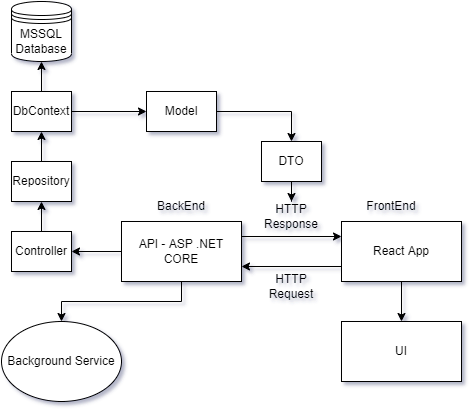

The diagram above was exported from draw.io. Its source (the exported page's mxGraphModel, read from the mxfile embedded in the PNG):
<mxGraphModel dx="753" dy="1629" grid="1" gridSize="10" guides="1" tooltips="1" connect="1" arrows="1" fold="1" page="1" pageScale="1" pageWidth="827" pageHeight="1169" math="0" shadow="0">
  <root>
    <mxCell id="0" />
    <mxCell id="1" parent="0" />
    <mxCell id="o6xszLasFoyrxMGeeQ7Z-9" style="edgeStyle=orthogonalEdgeStyle;rounded=0;orthogonalLoop=1;jettySize=auto;html=1;entryX=0;entryY=0.25;entryDx=0;entryDy=0;exitX=1;exitY=0.25;exitDx=0;exitDy=0;" parent="1" source="o6xszLasFoyrxMGeeQ7Z-1" target="o6xszLasFoyrxMGeeQ7Z-3" edge="1">
      <mxGeometry relative="1" as="geometry" />
    </mxCell>
    <mxCell id="o6xszLasFoyrxMGeeQ7Z-15" style="edgeStyle=orthogonalEdgeStyle;rounded=0;orthogonalLoop=1;jettySize=auto;html=1;entryX=1;entryY=0.5;entryDx=0;entryDy=0;" parent="1" source="o6xszLasFoyrxMGeeQ7Z-1" target="o6xszLasFoyrxMGeeQ7Z-14" edge="1">
      <mxGeometry relative="1" as="geometry" />
    </mxCell>
    <mxCell id="o6xszLasFoyrxMGeeQ7Z-35" style="edgeStyle=orthogonalEdgeStyle;rounded=0;orthogonalLoop=1;jettySize=auto;html=1;" parent="1" source="o6xszLasFoyrxMGeeQ7Z-1" target="o6xszLasFoyrxMGeeQ7Z-34" edge="1">
      <mxGeometry relative="1" as="geometry" />
    </mxCell>
    <mxCell id="o6xszLasFoyrxMGeeQ7Z-1" value="API - ASP .NET CORE" style="rounded=0;whiteSpace=wrap;html=1;" parent="1" vertex="1">
      <mxGeometry x="150" y="150" width="120" height="60" as="geometry" />
    </mxCell>
    <mxCell id="o6xszLasFoyrxMGeeQ7Z-10" style="edgeStyle=orthogonalEdgeStyle;rounded=0;orthogonalLoop=1;jettySize=auto;html=1;entryX=1;entryY=0.75;entryDx=0;entryDy=0;exitX=0;exitY=0.75;exitDx=0;exitDy=0;" parent="1" source="o6xszLasFoyrxMGeeQ7Z-3" target="o6xszLasFoyrxMGeeQ7Z-1" edge="1">
      <mxGeometry relative="1" as="geometry" />
    </mxCell>
    <mxCell id="o6xszLasFoyrxMGeeQ7Z-32" style="edgeStyle=orthogonalEdgeStyle;rounded=0;orthogonalLoop=1;jettySize=auto;html=1;" parent="1" source="o6xszLasFoyrxMGeeQ7Z-3" target="o6xszLasFoyrxMGeeQ7Z-33" edge="1">
      <mxGeometry relative="1" as="geometry">
        <mxPoint x="430" y="260" as="targetPoint" />
      </mxGeometry>
    </mxCell>
    <mxCell id="o6xszLasFoyrxMGeeQ7Z-3" value="React App" style="rounded=0;whiteSpace=wrap;html=1;" parent="1" vertex="1">
      <mxGeometry x="370" y="150" width="120" height="60" as="geometry" />
    </mxCell>
    <mxCell id="o6xszLasFoyrxMGeeQ7Z-4" value="BackEnd" style="text;html=1;strokeColor=none;fillColor=none;align=center;verticalAlign=middle;whiteSpace=wrap;rounded=0;" parent="1" vertex="1">
      <mxGeometry x="180" y="120" width="60" height="30" as="geometry" />
    </mxCell>
    <mxCell id="o6xszLasFoyrxMGeeQ7Z-5" value="FrontEnd" style="text;html=1;strokeColor=none;fillColor=none;align=center;verticalAlign=middle;whiteSpace=wrap;rounded=0;" parent="1" vertex="1">
      <mxGeometry x="390" y="120" width="60" height="30" as="geometry" />
    </mxCell>
    <mxCell id="o6xszLasFoyrxMGeeQ7Z-11" value="HTTP Response" style="text;html=1;strokeColor=none;fillColor=none;align=center;verticalAlign=middle;whiteSpace=wrap;rounded=0;" parent="1" vertex="1">
      <mxGeometry x="290" y="130" width="60" height="30" as="geometry" />
    </mxCell>
    <mxCell id="o6xszLasFoyrxMGeeQ7Z-12" value="HTTP Request" style="text;html=1;strokeColor=none;fillColor=none;align=center;verticalAlign=middle;whiteSpace=wrap;rounded=0;" parent="1" vertex="1">
      <mxGeometry x="290" y="200" width="60" height="30" as="geometry" />
    </mxCell>
    <mxCell id="o6xszLasFoyrxMGeeQ7Z-18" style="edgeStyle=orthogonalEdgeStyle;rounded=0;orthogonalLoop=1;jettySize=auto;html=1;entryX=0.5;entryY=1;entryDx=0;entryDy=0;" parent="1" source="o6xszLasFoyrxMGeeQ7Z-14" target="o6xszLasFoyrxMGeeQ7Z-17" edge="1">
      <mxGeometry relative="1" as="geometry" />
    </mxCell>
    <mxCell id="o6xszLasFoyrxMGeeQ7Z-14" value="Controller" style="rounded=0;whiteSpace=wrap;html=1;" parent="1" vertex="1">
      <mxGeometry x="40" y="160" width="60" height="40" as="geometry" />
    </mxCell>
    <mxCell id="o6xszLasFoyrxMGeeQ7Z-21" style="edgeStyle=orthogonalEdgeStyle;rounded=0;orthogonalLoop=1;jettySize=auto;html=1;entryX=0.5;entryY=1;entryDx=0;entryDy=0;" parent="1" source="o6xszLasFoyrxMGeeQ7Z-17" target="o6xszLasFoyrxMGeeQ7Z-20" edge="1">
      <mxGeometry relative="1" as="geometry" />
    </mxCell>
    <mxCell id="o6xszLasFoyrxMGeeQ7Z-17" value="Repository" style="rounded=0;whiteSpace=wrap;html=1;" parent="1" vertex="1">
      <mxGeometry x="40" y="90" width="60" height="40" as="geometry" />
    </mxCell>
    <mxCell id="o6xszLasFoyrxMGeeQ7Z-27" style="edgeStyle=orthogonalEdgeStyle;rounded=0;orthogonalLoop=1;jettySize=auto;html=1;" parent="1" source="o6xszLasFoyrxMGeeQ7Z-20" target="o6xszLasFoyrxMGeeQ7Z-26" edge="1">
      <mxGeometry relative="1" as="geometry" />
    </mxCell>
    <mxCell id="o6xszLasFoyrxMGeeQ7Z-38" style="edgeStyle=orthogonalEdgeStyle;rounded=0;orthogonalLoop=1;jettySize=auto;html=1;" parent="1" source="o6xszLasFoyrxMGeeQ7Z-20" target="o6xszLasFoyrxMGeeQ7Z-36" edge="1">
      <mxGeometry relative="1" as="geometry" />
    </mxCell>
    <mxCell id="o6xszLasFoyrxMGeeQ7Z-20" value="DbContext" style="rounded=0;whiteSpace=wrap;html=1;" parent="1" vertex="1">
      <mxGeometry x="40" y="20" width="60" height="40" as="geometry" />
    </mxCell>
    <mxCell id="o6xszLasFoyrxMGeeQ7Z-30" style="edgeStyle=orthogonalEdgeStyle;rounded=0;orthogonalLoop=1;jettySize=auto;html=1;" parent="1" source="o6xszLasFoyrxMGeeQ7Z-26" target="o6xszLasFoyrxMGeeQ7Z-29" edge="1">
      <mxGeometry relative="1" as="geometry" />
    </mxCell>
    <mxCell id="o6xszLasFoyrxMGeeQ7Z-26" value="Model" style="rounded=0;whiteSpace=wrap;html=1;" parent="1" vertex="1">
      <mxGeometry x="175" y="20" width="70" height="40" as="geometry" />
    </mxCell>
    <mxCell id="o6xszLasFoyrxMGeeQ7Z-31" style="edgeStyle=orthogonalEdgeStyle;rounded=0;orthogonalLoop=1;jettySize=auto;html=1;" parent="1" source="o6xszLasFoyrxMGeeQ7Z-29" target="o6xszLasFoyrxMGeeQ7Z-11" edge="1">
      <mxGeometry relative="1" as="geometry" />
    </mxCell>
    <mxCell id="o6xszLasFoyrxMGeeQ7Z-29" value="DTO" style="rounded=0;whiteSpace=wrap;html=1;" parent="1" vertex="1">
      <mxGeometry x="290" y="70" width="60" height="40" as="geometry" />
    </mxCell>
    <mxCell id="o6xszLasFoyrxMGeeQ7Z-33" value="UI" style="rounded=0;whiteSpace=wrap;html=1;" parent="1" vertex="1">
      <mxGeometry x="370" y="250" width="120" height="60" as="geometry" />
    </mxCell>
    <mxCell id="o6xszLasFoyrxMGeeQ7Z-34" value="Background Service" style="ellipse;whiteSpace=wrap;html=1;" parent="1" vertex="1">
      <mxGeometry x="30" y="250" width="120" height="80" as="geometry" />
    </mxCell>
    <mxCell id="o6xszLasFoyrxMGeeQ7Z-36" value="MSSQL Database" style="shape=datastore;whiteSpace=wrap;html=1;" parent="1" vertex="1">
      <mxGeometry x="40" y="-70" width="60" height="60" as="geometry" />
    </mxCell>
  </root>
</mxGraphModel>